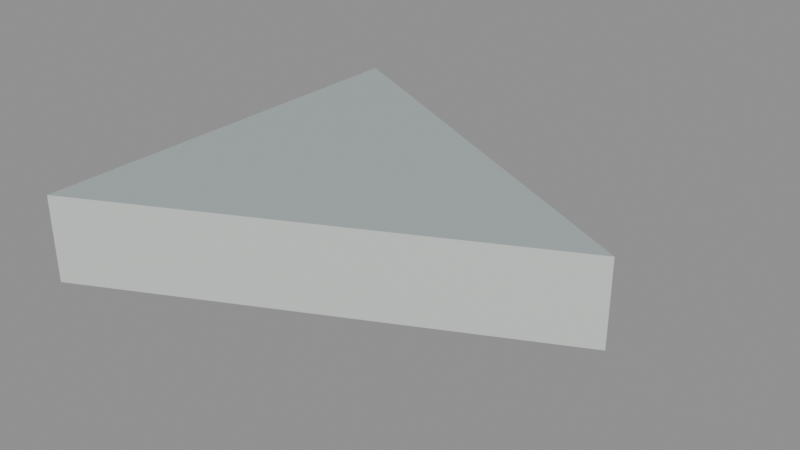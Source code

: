 # Source: floor_tri_0_3_6.blend  (saved by Blender 5.2.45; exported with 4.5.12 LTS)
import bpy
from mathutils import Matrix  # noqa: F401  (used for matrix-valued properties, if any)

bpy.ops.wm.read_factory_settings(use_empty=True)
scene = bpy.context.scene
scene.name = 'floor_tri_0_3_6'

# ---- materials (node trees are filled in below, after node groups)
mat_paint_surface = bpy.data.materials.new('Paint_Surface')
mat_paint_surface.diffuse_color = (0.48, 0.55, 0.55, 1.0)
mat_paint_fascia = bpy.data.materials.new('Paint_Fascia')
mat_paint_fascia.diffuse_color = (0.74, 0.78, 0.75, 1.0)
mat_paint_underside = bpy.data.materials.new('Paint_Underside')
mat_paint_underside.diffuse_color = (0.74, 0.78, 0.75, 1.0)

# ---- material node trees
mat_paint_surface.use_nodes = True; mat_paint_surface.node_tree.nodes.clear()
_N = mat_paint_surface.node_tree.nodes; _L = mat_paint_surface.node_tree.links
n0 = _N.new('ShaderNodeBsdfPrincipled'); n0.name = 'Principled BSDF'; n0.location = (-200, 100)
n0.inputs[0].default_value = (0.48, 0.55, 0.55, 1.0)
n0.inputs[1].default_value = 0.25
n0.inputs[2].default_value = 0.48
n0.inputs[10].default_value = 0.005
n1 = _N.new('ShaderNodeOutputMaterial'); n1.name = 'Material Output'; n1.location = (200, 100)
_L.new(n0.outputs[0], n1.inputs[0])
n1.is_active_output = True
mat_paint_fascia.use_nodes = True; mat_paint_fascia.node_tree.nodes.clear()
_N = mat_paint_fascia.node_tree.nodes; _L = mat_paint_fascia.node_tree.links
n0 = _N.new('ShaderNodeBsdfPrincipled'); n0.name = 'Principled BSDF'; n0.location = (-200, 100)
n0.inputs[0].default_value = (0.74, 0.78, 0.75, 1.0)
n0.inputs[1].default_value = 0.25
n0.inputs[2].default_value = 0.48
n0.inputs[10].default_value = 0.005
n1 = _N.new('ShaderNodeOutputMaterial'); n1.name = 'Material Output'; n1.location = (200, 100)
_L.new(n0.outputs[0], n1.inputs[0])
n1.is_active_output = True
mat_paint_underside.use_nodes = True; mat_paint_underside.node_tree.nodes.clear()
_N = mat_paint_underside.node_tree.nodes; _L = mat_paint_underside.node_tree.links
n0 = _N.new('ShaderNodeBsdfPrincipled'); n0.name = 'Principled BSDF'; n0.location = (-200, 100)
n0.inputs[0].default_value = (0.74, 0.78, 0.75, 1.0)
n0.inputs[1].default_value = 0.25
n0.inputs[2].default_value = 0.48
n0.inputs[10].default_value = 0.005
n1 = _N.new('ShaderNodeOutputMaterial'); n1.name = 'Material Output'; n1.location = (200, 100)
_L.new(n0.outputs[0], n1.inputs[0])
n1.is_active_output = True

# ---- meshes
me_floor_tri_0_3_6 = bpy.data.meshes.new('floor_tri_0_3_6')
me_floor_tri_0_3_6.from_pydata([(0.0, 0.0, -0.1), (0.5, -0.25, -0.1), (0.0, -0.5, -0.1), (0.0, 0.0, 0.0), (0.5, -0.25, 0.0), (0.0, -0.5, 0.0)], [], [(0, 1, 2), (5, 4, 3), (0, 3, 4, 1), (1, 4, 5, 2), (2, 5, 3, 0)])
me_floor_tri_0_3_6.polygons.foreach_set('material_index', [2, 0, 1, 1, 1])
_uv = me_floor_tri_0_3_6.uv_layers.new(name='UVMap')
_uv.uv.foreach_set('vector', [0.0, 0.0, 0.5, -0.25, 0.0, -0.5, 0.0, -0.5, 0.5, -0.25, 0.0, 0.0, 0.0, -0.1, 0.0, 0.0, 0.5, 0.0, 0.5, -0.1, 0.5, -0.1, 0.5, 0.0, 0.0, 0.0, 0.0, -0.1, -0.5, -0.1, -0.5, 0.0, 0.0, 0.0, 0.0, -0.1])
me_floor_tri_0_3_6.materials.append(mat_paint_surface)
me_floor_tri_0_3_6.materials.append(mat_paint_fascia)
me_floor_tri_0_3_6.materials.append(mat_paint_underside)
me_floor_tri_0_3_6.update()

# ---- objects
ob_floor_tri_0_3_6 = bpy.data.objects.new('floor_tri_0_3_6', me_floor_tri_0_3_6)

# ---- transforms, parenting, visibility, modifiers, constraints
ob_floor_tri_0_3_6.location = (0.0, 0.0, 0.0)

# ---- collection membership
scene.collection.objects.link(ob_floor_tri_0_3_6)

# ---- scene / render settings (as saved in the file)
scene.frame_start = 1; scene.frame_end = 250; scene.frame_set(1)
scene.render.engine = 'BLENDER_EEVEE_NEXT'
scene.render.image_settings.exr_codec = 'NONE'
scene.render.use_bake_clear = False
scene.render.bake_margin = 0
scene.render.bake_bias = 0.0
scene.render.bake_samples = 0
scene.render.simplify_subdivision_render = 0
scene.render.simplify_child_particles_render = 0.0
scene.render.compositor_device = 'GPU'
scene.eevee.use_volume_custom_range = False
scene.eevee.gtao_distance = 0.0
scene.eevee.use_fast_gi = False
scene.eevee.fast_gi_thickness_near = 0.1
scene.eevee.fast_gi_thickness_far = 0.0
scene.eevee.ray_tracing_options.screen_trace_thickness = 0.1
bpy.context.view_layer.update()

# ---- added for rendering (the .blend has no active camera and no usable light): camera, sun + grey world if the file has none
cam_auto = bpy.data.cameras.new('AutoCamera')
cam_auto.lens = 50.0
cam_auto.sensor_width = 36.0
cam_auto.clip_end = 1000.0
ob_auto_camera = bpy.data.objects.new('AutoCamera', cam_auto)
scene.collection.objects.link(ob_auto_camera)
ob_auto_camera.location = (0.910743, -1.04289, 0.478594)
ob_auto_camera.rotation_euler = (1.09748, -7.21219e-08, 0.694738)
scene.camera = ob_auto_camera
light_auto_sun = bpy.data.lights.new('AutoSun', 'SUN')
light_auto_sun.energy = 3.0
light_auto_sun.angle = 0.0523599
ob_auto_sun = bpy.data.objects.new('AutoSun', light_auto_sun)
scene.collection.objects.link(ob_auto_sun)
ob_auto_sun.rotation_euler = (0.872665, 0.174533, 0.523599)
if scene.world is None:
    world_auto = bpy.data.worlds.new('AutoWorld')
    world_auto.color = (0.3, 0.3, 0.3)
    scene.world = world_auto
bpy.context.view_layer.update()
